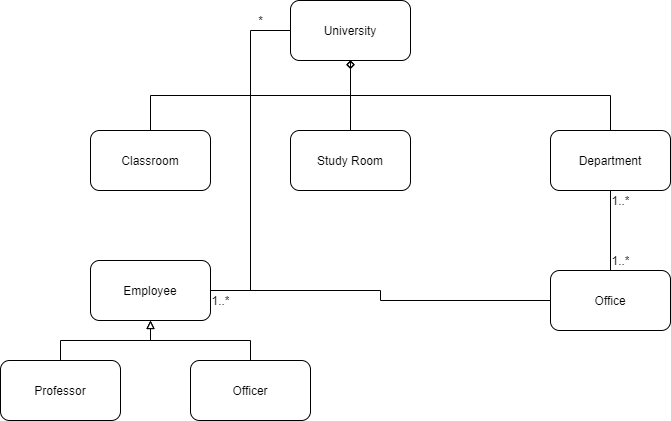

The diagram above was exported from draw.io. Its source (the exported page's mxGraphModel, read from the mxfile embedded in the PNG):
<mxGraphModel dx="868" dy="482" grid="1" gridSize="10" guides="1" tooltips="1" connect="1" arrows="1" fold="1" page="1" pageScale="1" pageWidth="827" pageHeight="1169" math="0" shadow="0">
  <root>
    <mxCell id="0" />
    <mxCell id="1" parent="0" />
    <mxCell id="mZWGr_fv2gyeyxy3By5x-1" value="University" style="rounded=1;whiteSpace=wrap;html=1;" vertex="1" parent="1">
      <mxGeometry x="310" y="40" width="120" height="60" as="geometry" />
    </mxCell>
    <mxCell id="mZWGr_fv2gyeyxy3By5x-7" style="edgeStyle=orthogonalEdgeStyle;rounded=0;orthogonalLoop=1;jettySize=auto;html=1;exitX=0.5;exitY=0;exitDx=0;exitDy=0;endArrow=diamond;endFill=0;" edge="1" parent="1" source="mZWGr_fv2gyeyxy3By5x-2">
      <mxGeometry relative="1" as="geometry">
        <mxPoint x="370" y="100" as="targetPoint" />
      </mxGeometry>
    </mxCell>
    <mxCell id="mZWGr_fv2gyeyxy3By5x-2" value="Classroom" style="rounded=1;whiteSpace=wrap;html=1;" vertex="1" parent="1">
      <mxGeometry x="110" y="170" width="120" height="60" as="geometry" />
    </mxCell>
    <mxCell id="mZWGr_fv2gyeyxy3By5x-5" style="edgeStyle=orthogonalEdgeStyle;rounded=0;orthogonalLoop=1;jettySize=auto;html=1;exitX=0.5;exitY=0;exitDx=0;exitDy=0;entryX=0.5;entryY=1;entryDx=0;entryDy=0;endArrow=diamond;endFill=0;" edge="1" parent="1" source="mZWGr_fv2gyeyxy3By5x-3" target="mZWGr_fv2gyeyxy3By5x-1">
      <mxGeometry relative="1" as="geometry" />
    </mxCell>
    <mxCell id="mZWGr_fv2gyeyxy3By5x-22" style="edgeStyle=orthogonalEdgeStyle;rounded=0;orthogonalLoop=1;jettySize=auto;html=1;endArrow=none;endFill=0;verticalAlign=bottom;" edge="1" parent="1" source="mZWGr_fv2gyeyxy3By5x-3">
      <mxGeometry relative="1" as="geometry">
        <mxPoint x="370" y="100" as="targetPoint" />
      </mxGeometry>
    </mxCell>
    <mxCell id="mZWGr_fv2gyeyxy3By5x-3" value="Study Room" style="rounded=1;whiteSpace=wrap;html=1;" vertex="1" parent="1">
      <mxGeometry x="310" y="170" width="120" height="60" as="geometry" />
    </mxCell>
    <mxCell id="mZWGr_fv2gyeyxy3By5x-6" style="edgeStyle=orthogonalEdgeStyle;rounded=0;orthogonalLoop=1;jettySize=auto;html=1;exitX=0.5;exitY=0;exitDx=0;exitDy=0;endArrow=diamond;endFill=0;" edge="1" parent="1" source="mZWGr_fv2gyeyxy3By5x-4">
      <mxGeometry relative="1" as="geometry">
        <mxPoint x="370" y="100" as="targetPoint" />
      </mxGeometry>
    </mxCell>
    <mxCell id="mZWGr_fv2gyeyxy3By5x-4" value="Department" style="rounded=1;whiteSpace=wrap;html=1;" vertex="1" parent="1">
      <mxGeometry x="570" y="170" width="120" height="60" as="geometry" />
    </mxCell>
    <mxCell id="mZWGr_fv2gyeyxy3By5x-9" style="edgeStyle=orthogonalEdgeStyle;rounded=0;orthogonalLoop=1;jettySize=auto;html=1;exitX=0.5;exitY=0;exitDx=0;exitDy=0;entryX=0.5;entryY=1;entryDx=0;entryDy=0;endArrow=none;endFill=0;verticalAlign=bottom;" edge="1" parent="1">
      <mxGeometry relative="1" as="geometry">
        <mxPoint x="630" y="310" as="sourcePoint" />
        <mxPoint x="630" y="230" as="targetPoint" />
        <Array as="points">
          <mxPoint x="630" y="310" />
        </Array>
      </mxGeometry>
    </mxCell>
    <mxCell id="mZWGr_fv2gyeyxy3By5x-8" value="Office" style="rounded=1;whiteSpace=wrap;html=1;" vertex="1" parent="1">
      <mxGeometry x="570" y="310" width="120" height="60" as="geometry" />
    </mxCell>
    <mxCell id="mZWGr_fv2gyeyxy3By5x-11" value="1..*" style="text;html=1;align=center;verticalAlign=middle;resizable=0;points=[];autosize=1;strokeColor=none;" vertex="1" parent="1">
      <mxGeometry x="625" y="290" width="30" height="20" as="geometry" />
    </mxCell>
    <mxCell id="mZWGr_fv2gyeyxy3By5x-12" value="1..*" style="text;html=1;align=center;verticalAlign=middle;resizable=0;points=[];autosize=1;strokeColor=none;" vertex="1" parent="1">
      <mxGeometry x="625" y="230" width="30" height="20" as="geometry" />
    </mxCell>
    <mxCell id="mZWGr_fv2gyeyxy3By5x-21" style="edgeStyle=orthogonalEdgeStyle;rounded=0;orthogonalLoop=1;jettySize=auto;html=1;endArrow=none;endFill=0;verticalAlign=bottom;" edge="1" parent="1" source="mZWGr_fv2gyeyxy3By5x-13" target="mZWGr_fv2gyeyxy3By5x-8">
      <mxGeometry relative="1" as="geometry" />
    </mxCell>
    <mxCell id="mZWGr_fv2gyeyxy3By5x-23" style="edgeStyle=orthogonalEdgeStyle;rounded=0;orthogonalLoop=1;jettySize=auto;html=1;entryX=0;entryY=0.5;entryDx=0;entryDy=0;endArrow=none;endFill=0;verticalAlign=bottom;" edge="1" parent="1" source="mZWGr_fv2gyeyxy3By5x-13" target="mZWGr_fv2gyeyxy3By5x-1">
      <mxGeometry relative="1" as="geometry" />
    </mxCell>
    <mxCell id="mZWGr_fv2gyeyxy3By5x-13" value="Employee" style="rounded=1;whiteSpace=wrap;html=1;" vertex="1" parent="1">
      <mxGeometry x="110" y="300" width="120" height="60" as="geometry" />
    </mxCell>
    <mxCell id="mZWGr_fv2gyeyxy3By5x-15" value="1..*" style="text;html=1;align=center;verticalAlign=middle;resizable=0;points=[];autosize=1;strokeColor=none;" vertex="1" parent="1">
      <mxGeometry x="225" y="330" width="30" height="20" as="geometry" />
    </mxCell>
    <mxCell id="mZWGr_fv2gyeyxy3By5x-20" style="edgeStyle=orthogonalEdgeStyle;rounded=0;orthogonalLoop=1;jettySize=auto;html=1;exitX=0.5;exitY=0;exitDx=0;exitDy=0;endArrow=block;endFill=0;verticalAlign=bottom;" edge="1" parent="1" source="mZWGr_fv2gyeyxy3By5x-17">
      <mxGeometry relative="1" as="geometry">
        <mxPoint x="170" y="360" as="targetPoint" />
      </mxGeometry>
    </mxCell>
    <mxCell id="mZWGr_fv2gyeyxy3By5x-17" value="Professor" style="rounded=1;whiteSpace=wrap;html=1;" vertex="1" parent="1">
      <mxGeometry x="20" y="400" width="120" height="60" as="geometry" />
    </mxCell>
    <mxCell id="mZWGr_fv2gyeyxy3By5x-19" style="edgeStyle=orthogonalEdgeStyle;rounded=0;orthogonalLoop=1;jettySize=auto;html=1;exitX=0.5;exitY=0;exitDx=0;exitDy=0;entryX=0.5;entryY=1;entryDx=0;entryDy=0;endArrow=block;endFill=0;verticalAlign=bottom;" edge="1" parent="1" source="mZWGr_fv2gyeyxy3By5x-18" target="mZWGr_fv2gyeyxy3By5x-13">
      <mxGeometry relative="1" as="geometry" />
    </mxCell>
    <mxCell id="mZWGr_fv2gyeyxy3By5x-18" value="Officer" style="rounded=1;whiteSpace=wrap;html=1;" vertex="1" parent="1">
      <mxGeometry x="210" y="400" width="120" height="60" as="geometry" />
    </mxCell>
    <mxCell id="mZWGr_fv2gyeyxy3By5x-24" value="*" style="text;html=1;align=center;verticalAlign=middle;resizable=0;points=[];autosize=1;strokeColor=none;" vertex="1" parent="1">
      <mxGeometry x="270" y="50" width="20" height="20" as="geometry" />
    </mxCell>
  </root>
</mxGraphModel>